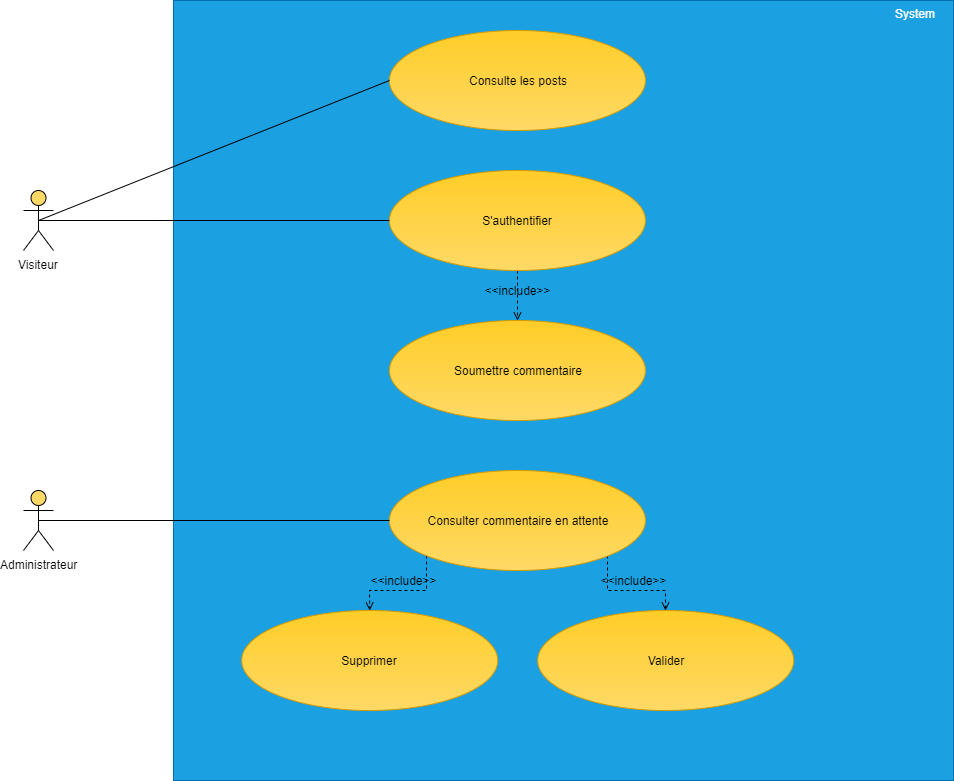

The diagram above was exported from draw.io. Its source (the exported page's mxGraphModel, read from the mxfile embedded in the PNG):
<mxGraphModel dx="2062" dy="1073" grid="1" gridSize="10" guides="1" tooltips="1" connect="1" arrows="1" fold="1" page="1" pageScale="1" pageWidth="1169" pageHeight="827" math="0" shadow="0">
  <root>
    <mxCell id="0" />
    <mxCell id="1" parent="0" />
    <mxCell id="41hjfnAXCWt4N8i1TnJ1-1" value="v" style="whiteSpace=wrap;html=1;aspect=fixed;fillColor=#1ba1e2;strokeColor=#006EAF;fontColor=#ffffff;" parent="1" vertex="1">
      <mxGeometry x="240" y="20" width="780" height="780" as="geometry" />
    </mxCell>
    <mxCell id="41hjfnAXCWt4N8i1TnJ1-2" value="&lt;font color=&quot;#FFFFFF&quot;&gt;System&lt;/font&gt;" style="text;html=1;" parent="1" vertex="1">
      <mxGeometry x="960" y="20" width="40" height="30" as="geometry" />
    </mxCell>
    <mxCell id="41hjfnAXCWt4N8i1TnJ1-3" value="Administrateur" style="shape=umlActor;verticalLabelPosition=bottom;labelBackgroundColor=#ffffff;verticalAlign=top;html=1;outlineConnect=0;fillColor=#FED966;" parent="1" vertex="1">
      <mxGeometry x="90" y="510" width="30" height="60" as="geometry" />
    </mxCell>
    <mxCell id="41hjfnAXCWt4N8i1TnJ1-4" value="Visiteur" style="shape=umlActor;verticalLabelPosition=bottom;labelBackgroundColor=#ffffff;verticalAlign=top;html=1;outlineConnect=0;fillColor=#FED966;" parent="1" vertex="1">
      <mxGeometry x="90" y="210" width="30" height="60" as="geometry" />
    </mxCell>
    <mxCell id="41hjfnAXCWt4N8i1TnJ1-5" value="Consulte les posts" style="ellipse;whiteSpace=wrap;html=1;fillColor=#ffcd28;strokeColor=#d79b00;gradientColor=#FED966;" parent="1" vertex="1">
      <mxGeometry x="455.93" y="50" width="256" height="100" as="geometry" />
    </mxCell>
    <mxCell id="41hjfnAXCWt4N8i1TnJ1-9" style="edgeStyle=orthogonalEdgeStyle;rounded=0;orthogonalLoop=1;jettySize=auto;html=1;exitX=0.5;exitY=1;exitDx=0;exitDy=0;entryX=0.5;entryY=0;entryDx=0;entryDy=0;dashed=1;endArrow=open;endFill=0;" parent="1" source="41hjfnAXCWt4N8i1TnJ1-6" target="41hjfnAXCWt4N8i1TnJ1-7" edge="1">
      <mxGeometry relative="1" as="geometry" />
    </mxCell>
    <mxCell id="41hjfnAXCWt4N8i1TnJ1-6" value="S'authentifier" style="ellipse;whiteSpace=wrap;html=1;fillColor=#ffcd28;strokeColor=#d79b00;gradientColor=#FED966;" parent="1" vertex="1">
      <mxGeometry x="455.93" y="190" width="256" height="100" as="geometry" />
    </mxCell>
    <mxCell id="41hjfnAXCWt4N8i1TnJ1-7" value="Soumettre commentaire" style="ellipse;whiteSpace=wrap;html=1;fillColor=#ffcd28;strokeColor=#d79b00;gradientColor=#FED966;" parent="1" vertex="1">
      <mxGeometry x="455.93" y="340" width="256" height="100" as="geometry" />
    </mxCell>
    <mxCell id="41hjfnAXCWt4N8i1TnJ1-11" value="&amp;lt;&amp;lt;include&amp;gt;&amp;gt;" style="text;html=1;strokeColor=none;fillColor=none;align=center;verticalAlign=middle;whiteSpace=wrap;rounded=0;" parent="1" vertex="1">
      <mxGeometry x="564.21" y="300" width="40" height="20" as="geometry" />
    </mxCell>
    <mxCell id="41hjfnAXCWt4N8i1TnJ1-12" value="" style="endArrow=none;html=1;exitX=0.5;exitY=0.5;exitDx=0;exitDy=0;exitPerimeter=0;entryX=0;entryY=0.5;entryDx=0;entryDy=0;" parent="1" source="41hjfnAXCWt4N8i1TnJ1-4" target="41hjfnAXCWt4N8i1TnJ1-6" edge="1">
      <mxGeometry width="50" height="50" relative="1" as="geometry">
        <mxPoint x="160" y="270" as="sourcePoint" />
        <mxPoint x="210" y="220" as="targetPoint" />
      </mxGeometry>
    </mxCell>
    <mxCell id="41hjfnAXCWt4N8i1TnJ1-13" value="" style="endArrow=none;html=1;exitX=0.5;exitY=0.5;exitDx=0;exitDy=0;exitPerimeter=0;entryX=0;entryY=0.5;entryDx=0;entryDy=0;" parent="1" source="41hjfnAXCWt4N8i1TnJ1-4" target="41hjfnAXCWt4N8i1TnJ1-5" edge="1">
      <mxGeometry width="50" height="50" relative="1" as="geometry">
        <mxPoint x="200" y="220" as="sourcePoint" />
        <mxPoint x="250" y="170" as="targetPoint" />
      </mxGeometry>
    </mxCell>
    <mxCell id="41hjfnAXCWt4N8i1TnJ1-18" style="edgeStyle=orthogonalEdgeStyle;rounded=0;orthogonalLoop=1;jettySize=auto;html=1;exitX=0;exitY=1;exitDx=0;exitDy=0;endArrow=open;endFill=0;dashed=1;" parent="1" source="41hjfnAXCWt4N8i1TnJ1-15" target="41hjfnAXCWt4N8i1TnJ1-16" edge="1">
      <mxGeometry relative="1" as="geometry" />
    </mxCell>
    <mxCell id="41hjfnAXCWt4N8i1TnJ1-19" style="edgeStyle=orthogonalEdgeStyle;rounded=0;orthogonalLoop=1;jettySize=auto;html=1;exitX=1;exitY=1;exitDx=0;exitDy=0;entryX=0.5;entryY=0;entryDx=0;entryDy=0;dashed=1;endArrow=open;endFill=0;" parent="1" source="41hjfnAXCWt4N8i1TnJ1-15" target="41hjfnAXCWt4N8i1TnJ1-17" edge="1">
      <mxGeometry relative="1" as="geometry" />
    </mxCell>
    <mxCell id="41hjfnAXCWt4N8i1TnJ1-15" value="Consulter commentaire en attente" style="ellipse;whiteSpace=wrap;html=1;fillColor=#ffcd28;strokeColor=#d79b00;gradientColor=#FED966;" parent="1" vertex="1">
      <mxGeometry x="455.93" y="490" width="256" height="100" as="geometry" />
    </mxCell>
    <mxCell id="41hjfnAXCWt4N8i1TnJ1-16" value="Supprimer" style="ellipse;whiteSpace=wrap;html=1;fillColor=#ffcd28;strokeColor=#d79b00;gradientColor=#FED966;" parent="1" vertex="1">
      <mxGeometry x="308.21" y="630" width="256" height="100" as="geometry" />
    </mxCell>
    <mxCell id="41hjfnAXCWt4N8i1TnJ1-17" value="Valider" style="ellipse;whiteSpace=wrap;html=1;fillColor=#ffcd28;strokeColor=#d79b00;gradientColor=#FED966;" parent="1" vertex="1">
      <mxGeometry x="604.21" y="630" width="256" height="100" as="geometry" />
    </mxCell>
    <mxCell id="41hjfnAXCWt4N8i1TnJ1-20" value="&amp;lt;&amp;lt;include&amp;gt;&amp;gt;" style="text;html=1;strokeColor=none;fillColor=none;align=center;verticalAlign=middle;whiteSpace=wrap;rounded=0;" parent="1" vertex="1">
      <mxGeometry x="450" y="590" width="40" height="20" as="geometry" />
    </mxCell>
    <mxCell id="41hjfnAXCWt4N8i1TnJ1-21" value="&amp;lt;&amp;lt;include&amp;gt;&amp;gt;" style="text;html=1;strokeColor=none;fillColor=none;align=center;verticalAlign=middle;whiteSpace=wrap;rounded=0;" parent="1" vertex="1">
      <mxGeometry x="680" y="590" width="40" height="20" as="geometry" />
    </mxCell>
    <mxCell id="41hjfnAXCWt4N8i1TnJ1-23" value="" style="endArrow=none;html=1;entryX=0;entryY=0.5;entryDx=0;entryDy=0;exitX=0.5;exitY=0.5;exitDx=0;exitDy=0;exitPerimeter=0;" parent="1" source="41hjfnAXCWt4N8i1TnJ1-3" target="41hjfnAXCWt4N8i1TnJ1-15" edge="1">
      <mxGeometry width="50" height="50" relative="1" as="geometry">
        <mxPoint x="70" y="870" as="sourcePoint" />
        <mxPoint x="120" y="820" as="targetPoint" />
      </mxGeometry>
    </mxCell>
  </root>
</mxGraphModel>